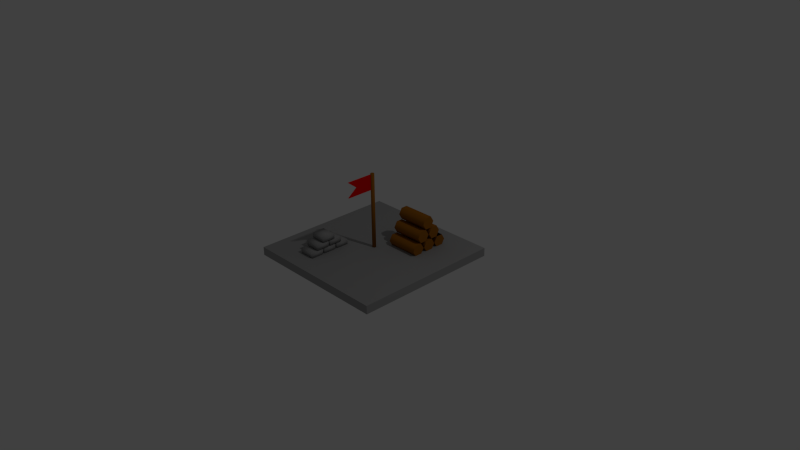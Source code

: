 # Source: warehouse.blend  (saved by Blender 2.71.0; exported with 4.5.12 LTS)
import bpy
from mathutils import Matrix  # noqa: F401  (used for matrix-valued properties, if any)

bpy.ops.wm.read_factory_settings(use_empty=True)
scene = bpy.context.scene
scene.name = 'Scene'

# ---- collections
col_collection_1 = bpy.data.collections.new('Collection 1'); scene.collection.children.link(col_collection_1)

# ---- materials (node trees are filled in below, after node groups)
mat_flag = bpy.data.materials.new('Flag')
mat_flag.alpha_threshold = 0.0
mat_flag.use_transparent_shadow = False
mat_flag.diffuse_color = (0.8, 0.0, 0.0, 1.0)
mat_flag.specular_color = (1.0, 0.0008122, 0.0)
mat_flag.roughness = 0.5
mat_flag.specular_intensity = 0.0
mat_flag.line_color = (0.0, 0.0, 0.0, 1.0)
mat_wood = bpy.data.materials.new('Wood')
mat_wood.alpha_threshold = 0.0
mat_wood.use_transparent_shadow = False
mat_wood.diffuse_color = (0.3264, 0.117, 0.007413, 1.0)
mat_wood.roughness = 0.5
mat_wood.line_color = (0.0, 0.0, 0.0, 1.0)
mat_stone = bpy.data.materials.new('Stone')
mat_stone.alpha_threshold = 0.0
mat_stone.use_transparent_shadow = False
mat_stone.diffuse_color = (0.3264, 0.3264, 0.3264, 1.0)
mat_stone.roughness = 0.5
mat_stone.line_color = (0.0, 0.0, 0.0, 1.0)

# ---- material node trees

# ---- world
world_world = bpy.data.worlds.new('World'); scene.world = world_world
world_world.color = (0.05088, 0.05088, 0.05088)
world_world.use_sun_shadow = False
world_world.sun_shadow_jitter_overblur = 0.0
world_world.cycles.sampling_method = 'MANUAL'
world_world.cycles.sample_map_resolution = 256

# ---- cameras
cam_camera = bpy.data.cameras.new('Camera')
cam_camera.clip_end = 100.0
cam_camera.lens = 35.0
cam_camera.sensor_width = 32.0
cam_camera.sensor_height = 18.0
cam_camera.ortho_scale = 7.314
cam_camera.dof.focus_distance = 0.0
cam_camera.dof.aperture_fstop = 128.0

# ---- lights
light_lamp = bpy.data.lights.new('Lamp', 'POINT')
light_lamp.transmission_factor = 0.0
light_lamp.cutoff_distance = 30.0
light_lamp.energy = 100.0
light_lamp.shadow_buffer_clip_start = 1.001
light_lamp.shadow_soft_size = 0.1
light_lamp.shadow_maximum_resolution = 0.006
light_lamp.use_absolute_resolution = True
light_lamp.cycles.use_multiple_importance_sampling = False

# ---- meshes
me_flag = bpy.data.meshes.new('Flag')
me_flag.from_pydata([(-4.233, -0.1876, -0.6393), (-4.233, -0.1128, -0.6393), (-4.2, -0.1128, -0.6393), (-4.2, -0.1876, -0.6393), (-4.233, -0.1876, -0.5645), (-4.233, -0.1128, -0.5645), (-4.2, -0.1128, -0.5645), (-4.2, -0.1876, -0.5645), (-4.233, -0.1613, -0.6019), (-4.233, -0.1128, -0.6019), (-4.2, -0.1128, -0.6019), (-4.2, -0.1613, -0.6019)], [], [(8, 9, 1, 0), (9, 10, 2, 1), (10, 11, 3, 2), (11, 8, 0, 3), (0, 1, 2, 3), (7, 6, 5, 4), (4, 5, 9, 8), (5, 6, 10, 9), (6, 7, 11, 10), (7, 4, 8, 11)])
me_flag.materials.append(mat_flag)
me_flag.use_remesh_preserve_volume = False
me_flag.use_remesh_preserve_attributes = False
me_flag.use_mirror_vertex_groups = False
me_flag.update()
me_woods = bpy.data.meshes.new('Woods')
me_woods.from_pydata([(-0.2132, 0.03173, -0.4992), (-0.3013, 0.03173, -0.4992), (-0.2132, 0.02292, -0.484), (-0.3013, 0.02292, -0.484), (-0.2132, 0.005304, -0.484), (-0.3013, 0.005304, -0.484), (-0.2132, -0.003506, -0.4992), (-0.3013, -0.003506, -0.4992), (-0.2132, 0.005304, -0.5145), (-0.3013, 0.005304, -0.5145), (-0.2132, 0.02292, -0.5145), (-0.3013, 0.02292, -0.5145), (-0.2132, 0.03173, -0.4992), (-0.3013, 0.03173, -0.4992), (-0.2132, 0.02292, -0.484), (-0.3013, 0.02292, -0.484), (-0.2132, 0.005304, -0.484), (-0.3013, 0.005304, -0.484), (-0.2132, -0.003506, -0.4992), (-0.3013, -0.003506, -0.4992), (-0.2132, 0.005304, -0.5145), (-0.3013, 0.005304, -0.5145), (-0.2132, 0.02292, -0.5145), (-0.3013, 0.02292, -0.5145), (-0.2132, -0.004763, -0.4992), (-0.3013, -0.004763, -0.4992), (-0.2132, -0.01357, -0.484), (-0.3013, -0.01357, -0.484), (-0.2132, -0.03119, -0.484), (-0.3013, -0.03119, -0.484), (-0.2132, -0.04, -0.4992), (-0.3013, -0.04, -0.4992), (-0.2132, -0.03119, -0.5145), (-0.3013, -0.03119, -0.5145), (-0.2132, -0.01357, -0.5145), (-0.3013, -0.01357, -0.5145), (-0.2132, -0.004763, -0.4992), (-0.3013, -0.004763, -0.4992), (-0.2132, -0.01357, -0.484), (-0.3013, -0.01357, -0.484), (-0.2132, -0.03119, -0.484), (-0.3013, -0.03119, -0.484), (-0.2132, -0.04, -0.4992), (-0.3013, -0.04, -0.4992), (-0.2132, -0.03119, -0.5145), (-0.3013, -0.03119, -0.5145), (-0.2132, -0.01357, -0.5145), (-0.3013, -0.01357, -0.5145), (-0.2132, -0.04284, -0.4992), (-0.3013, -0.04284, -0.4992), (-0.2132, -0.05165, -0.484), (-0.3013, -0.05165, -0.484), (-0.2132, -0.06927, -0.484), (-0.3013, -0.06927, -0.484), (-0.2132, -0.07808, -0.4992), (-0.3013, -0.07808, -0.4992), (-0.2132, -0.06927, -0.5145), (-0.3013, -0.06927, -0.5145), (-0.2132, -0.05165, -0.5145), (-0.3013, -0.05165, -0.5145), (-0.2132, -0.04284, -0.4992), (-0.3013, -0.04284, -0.4992), (-0.2132, -0.05165, -0.484), (-0.3013, -0.05165, -0.484), (-0.2132, -0.06927, -0.484), (-0.3013, -0.06927, -0.484), (-0.2132, -0.07808, -0.4992), (-0.3013, -0.07808, -0.4992), (-0.2132, -0.06927, -0.5145), (-0.3013, -0.06927, -0.5145), (-0.2132, -0.05165, -0.5145), (-0.3013, -0.05165, -0.5145), (-0.2132, -0.02547, -0.4674), (-0.3013, -0.02547, -0.4674), (-0.2132, -0.03428, -0.4521), (-0.3013, -0.03428, -0.4521), (-0.2132, -0.0519, -0.4521), (-0.3013, -0.0519, -0.4521), (-0.2132, -0.06071, -0.4674), (-0.3013, -0.06071, -0.4674), (-0.2132, -0.0519, -0.4826), (-0.3013, -0.0519, -0.4826), (-0.2132, -0.03428, -0.4826), (-0.3013, -0.03428, -0.4826), (-0.2132, -0.02547, -0.4674), (-0.3013, -0.02547, -0.4674), (-0.2132, -0.03428, -0.4521), (-0.3013, -0.03428, -0.4521), (-0.2132, -0.0519, -0.4521), (-0.3013, -0.0519, -0.4521), (-0.2132, -0.06071, -0.4674), (-0.3013, -0.06071, -0.4674), (-0.2132, -0.0519, -0.4826), (-0.3013, -0.0519, -0.4826), (-0.2132, -0.03428, -0.4826), (-0.3013, -0.03428, -0.4826), (-0.2132, 0.01226, -0.4674), (-0.3013, 0.01226, -0.4674), (-0.2132, 0.003447, -0.4521), (-0.3013, 0.003447, -0.4521), (-0.2132, -0.01417, -0.4521), (-0.3013, -0.01417, -0.4521), (-0.2132, -0.02298, -0.4674), (-0.3013, -0.02298, -0.4674), (-0.2132, -0.01417, -0.4826), (-0.3013, -0.01417, -0.4826), (-0.2132, 0.003447, -0.4826), (-0.3013, 0.003447, -0.4826), (-0.2132, 0.01226, -0.4674), (-0.3013, 0.01226, -0.4674), (-0.2132, 0.003447, -0.4521), (-0.3013, 0.003447, -0.4521), (-0.2132, -0.01417, -0.4521), (-0.3013, -0.01417, -0.4521), (-0.2132, -0.02298, -0.4674), (-0.3013, -0.02298, -0.4674), (-0.2132, -0.01417, -0.4826), (-0.3013, -0.01417, -0.4826), (-0.2132, 0.003447, -0.4826), (-0.3013, 0.003447, -0.4826), (-0.2132, -0.008167, -0.4352), (-0.3013, -0.008167, -0.4352), (-0.2132, -0.01698, -0.4199), (-0.3013, -0.01698, -0.4199), (-0.2132, -0.0346, -0.4199), (-0.3013, -0.0346, -0.4199), (-0.2132, -0.04341, -0.4352), (-0.3013, -0.04341, -0.4352), (-0.2132, -0.0346, -0.4505), (-0.3013, -0.0346, -0.4505), (-0.2132, -0.01698, -0.4505), (-0.3013, -0.01698, -0.4505), (-0.2132, -0.008167, -0.4352), (-0.3013, -0.008167, -0.4352), (-0.2132, -0.01698, -0.4199), (-0.3013, -0.01698, -0.4199), (-0.2132, -0.0346, -0.4199), (-0.3013, -0.0346, -0.4199), (-0.2132, -0.04341, -0.4352), (-0.3013, -0.04341, -0.4352), (-0.2132, -0.0346, -0.4505), (-0.3013, -0.0346, -0.4505), (-0.2132, -0.01698, -0.4505), (-0.3013, -0.01698, -0.4505), (-0.3243, -0.1054, -0.5191), (-0.3243, -0.1054, -0.3083), (-0.3197, -0.1081, -0.5191), (-0.3197, -0.1081, -0.3083), (-0.3197, -0.1133, -0.5191), (-0.3197, -0.1133, -0.3083), (-0.3243, -0.116, -0.5191), (-0.3243, -0.116, -0.3083), (-0.3289, -0.1133, -0.5191), (-0.3289, -0.1133, -0.3083), (-0.3289, -0.1081, -0.5191), (-0.3289, -0.1081, -0.3083)], [], [(0, 1, 3, 2), (2, 3, 5, 4), (4, 5, 7, 6), (6, 7, 9, 8), (3, 1, 11, 9, 7, 5), (10, 11, 1, 0), (8, 9, 11, 10), (0, 2, 4, 6, 8, 10), (12, 13, 15, 14), (14, 15, 17, 16), (16, 17, 19, 18), (18, 19, 21, 20), (22, 23, 13, 12), (20, 21, 23, 22), (27, 25, 35, 33, 31, 29), (24, 26, 28, 30, 32, 34), (36, 37, 39, 38), (38, 39, 41, 40), (40, 41, 43, 42), (42, 43, 45, 44), (46, 47, 37, 36), (44, 45, 47, 46), (51, 49, 59, 57, 55, 53), (48, 50, 52, 54, 56, 58), (60, 61, 63, 62), (62, 63, 65, 64), (64, 65, 67, 66), (66, 67, 69, 68), (70, 71, 61, 60), (68, 69, 71, 70), (75, 73, 83, 81, 79, 77), (72, 74, 76, 78, 80, 82), (84, 85, 87, 86), (86, 87, 89, 88), (88, 89, 91, 90), (90, 91, 93, 92), (94, 95, 85, 84), (92, 93, 95, 94), (99, 97, 107, 105, 103, 101), (96, 98, 100, 102, 104, 106), (108, 109, 111, 110), (110, 111, 113, 112), (112, 113, 115, 114), (114, 115, 117, 116), (118, 119, 109, 108), (116, 117, 119, 118), (123, 121, 131, 129, 127, 125), (120, 122, 124, 126, 128, 130), (132, 133, 135, 134), (134, 135, 137, 136), (136, 137, 139, 138), (138, 139, 141, 140), (142, 143, 133, 132), (140, 141, 143, 142), (144, 145, 147, 146), (146, 147, 149, 148), (148, 149, 151, 150), (150, 151, 153, 152), (147, 145, 155, 153, 151, 149), (154, 155, 145, 144), (152, 153, 155, 154), (144, 146, 148, 150, 152, 154)])
me_woods.polygons.foreach_set('use_smooth', [1, 1, 1, 1, 0, 1, 1, 0, 1, 1, 1, 1, 1, 1, 0, 0, 1, 1, 1, 1, 1, 1, 0, 0, 1, 1, 1, 1, 1, 1, 0, 0, 1, 1, 1, 1, 1, 1, 0, 0, 1, 1, 1, 1, 1, 1, 0, 0, 1, 1, 1, 1, 1, 1, 1, 1, 1, 1, 0, 1, 1, 0])
me_woods.materials.append(mat_wood)
me_woods.use_remesh_preserve_volume = False
me_woods.use_remesh_preserve_attributes = False
me_woods.use_mirror_vertex_groups = False
me_woods.update()
me_slab = bpy.data.meshes.new('Slab')
me_slab.from_pydata([(-0.1213, 0.08515, -0.5351), (-0.1213, -0.3156, -0.5351), (-0.5221, -0.3156, -0.5351), (-0.5221, 0.08515, -0.5351), (-0.1213, 0.08515, -0.5126), (-0.1213, -0.3156, -0.5126), (-0.5221, -0.3156, -0.5126), (-0.5221, 0.08515, -0.5126), (-0.4285, -0.2644, -0.5126), (-0.4285, -0.2298, -0.5126), (-0.3847, -0.2298, -0.5126), (-0.3847, -0.2644, -0.5126), (-0.4285, -0.2644, -0.4991), (-0.4285, -0.2298, -0.4991), (-0.3847, -0.2298, -0.4991), (-0.3847, -0.2644, -0.4991), (-0.4285, -0.2244, -0.5126), (-0.4285, -0.1898, -0.5126), (-0.3847, -0.1898, -0.5126), (-0.3847, -0.2244, -0.5126), (-0.4285, -0.2244, -0.4991), (-0.4285, -0.1898, -0.4991), (-0.3847, -0.1898, -0.4991), (-0.3847, -0.2244, -0.4991), (-0.4285, -0.1837, -0.5126), (-0.4285, -0.1491, -0.5126), (-0.3847, -0.1491, -0.5126), (-0.3847, -0.1837, -0.5126), (-0.4285, -0.1837, -0.4991), (-0.4285, -0.1491, -0.4991), (-0.3847, -0.1491, -0.4991), (-0.3847, -0.1837, -0.4991), (-0.4285, -0.2049, -0.4968), (-0.4285, -0.1704, -0.4968), (-0.3847, -0.1704, -0.4968), (-0.3847, -0.2049, -0.4968), (-0.4285, -0.2049, -0.4833), (-0.4285, -0.1704, -0.4833), (-0.3847, -0.1704, -0.4833), (-0.3847, -0.2049, -0.4833), (-0.4285, -0.2449, -0.4968), (-0.4285, -0.2104, -0.4968), (-0.3847, -0.2104, -0.4968), (-0.3847, -0.2449, -0.4968), (-0.4285, -0.2449, -0.4833), (-0.4285, -0.2104, -0.4833), (-0.3847, -0.2104, -0.4833), (-0.3847, -0.2449, -0.4833), (-0.4285, -0.2257, -0.4814), (-0.4285, -0.1912, -0.4814), (-0.3847, -0.1912, -0.4814), (-0.3847, -0.2257, -0.4814), (-0.4285, -0.2257, -0.4679), (-0.4285, -0.1912, -0.4679), (-0.3847, -0.1912, -0.4679), (-0.3847, -0.2257, -0.4679)], [], [(0, 1, 2, 3), (4, 7, 6, 5), (0, 4, 5, 1), (1, 5, 6, 2), (2, 6, 7, 3), (4, 0, 3, 7), (12, 13, 9, 8), (13, 14, 10, 9), (14, 15, 11, 10), (15, 12, 8, 11), (8, 9, 10, 11), (15, 14, 13, 12), (20, 21, 17, 16), (21, 22, 18, 17), (22, 23, 19, 18), (23, 20, 16, 19), (16, 17, 18, 19), (23, 22, 21, 20), (28, 29, 25, 24), (29, 30, 26, 25), (30, 31, 27, 26), (31, 28, 24, 27), (24, 25, 26, 27), (31, 30, 29, 28), (36, 37, 33, 32), (37, 38, 34, 33), (38, 39, 35, 34), (39, 36, 32, 35), (32, 33, 34, 35), (39, 38, 37, 36), (44, 45, 41, 40), (45, 46, 42, 41), (46, 47, 43, 42), (47, 44, 40, 43), (40, 41, 42, 43), (47, 46, 45, 44), (52, 53, 49, 48), (53, 54, 50, 49), (54, 55, 51, 50), (55, 52, 48, 51), (48, 49, 50, 51), (55, 54, 53, 52)])
me_slab.polygons.foreach_set('use_smooth', [0, 0, 0, 0, 0, 0, 1, 1, 1, 1, 1, 1, 1, 1, 1, 1, 1, 1, 1, 1, 1, 1, 1, 1, 1, 1, 1, 1, 1, 1, 1, 1, 1, 1, 1, 1, 1, 1, 1, 1, 1, 1])
me_slab.materials.append(mat_stone)
me_slab.use_remesh_preserve_volume = False
me_slab.use_remesh_preserve_attributes = False
me_slab.use_mirror_vertex_groups = False
me_slab.update()

# ---- objects
ob_flag = bpy.data.objects.new('Flag', me_flag)
ob_woods = bpy.data.objects.new('Woods', me_woods)
ob_slab = bpy.data.objects.new('Slab', me_slab)
ob_lamp = bpy.data.objects.new('Lamp', light_lamp)
ob_camera = bpy.data.objects.new('Camera', cam_camera)

# ---- transforms, parenting, visibility, modifiers, constraints
ob_flag.location = (1.612, 0.5744, 2.659)
ob_flag.scale = (0.3869, 5.0, 2.755)
ob_flag.lineart.crease_threshold = 0.0
ob_woods.location = (1.612, 0.5744, 2.659)
ob_woods.scale = (5.0, 5.0, 5.0)
ob_woods.lineart.crease_threshold = 0.0
ob_slab.location = (1.612, 0.5744, 2.659)
ob_slab.scale = (5.0, 5.0, 5.0)
ob_slab.lock_rotations_4d = False
ob_slab.empty_display_type = 'ARROWS'
ob_slab.lineart.crease_threshold = 0.0
ob_lamp.location = (4.076, 1.005, 5.904)
ob_lamp.rotation_euler = (0.6503, 0.05522, 1.866)
ob_lamp.lock_rotations_4d = False
ob_lamp.empty_display_type = 'ARROWS'
ob_lamp.color = (0.0, 0.0, 0.0, 0.0)
ob_lamp.lineart.crease_threshold = 0.0
ob_camera.location = (7.481, -6.508, 5.344)
ob_camera.rotation_euler = (1.109, 0.01082, 0.8149)
ob_camera.lock_rotations_4d = False
ob_camera.empty_display_type = 'ARROWS'
ob_camera.color = (0.0, 0.0, 0.0, 0.0)
ob_camera.display_type = 'WIRE'
ob_camera.lineart.crease_threshold = 0.0

# ---- collection membership
col_collection_1.objects.link(ob_flag)
col_collection_1.objects.link(ob_woods)
col_collection_1.objects.link(ob_slab)
col_collection_1.objects.link(ob_lamp)
col_collection_1.objects.link(ob_camera)

# ---- scene / render settings (as saved in the file)
scene.camera = ob_camera
scene.frame_start = 1; scene.frame_end = 250; scene.frame_set(1)
scene.render.engine = 'BLENDER_EEVEE_NEXT'
scene.render.resolution_percentage = 50
scene.render.dither_intensity = 0.0
scene.cycles.use_denoising = False
scene.cycles.samples = 10
scene.cycles.sampling_pattern = 'TABULATED_SOBOL'
scene.cycles.light_sampling_threshold = 0.0
scene.cycles.use_adaptive_sampling = False
scene.cycles.use_light_tree = False
scene.cycles.blur_glossy = 0.0
scene.cycles.volume_bounces = 1
scene.cycles.pixel_filter_type = 'GAUSSIAN'
scene.cycles.sample_clamp_indirect = 0.0
scene.view_settings.view_transform = 'Standard'
bpy.context.view_layer.update()
